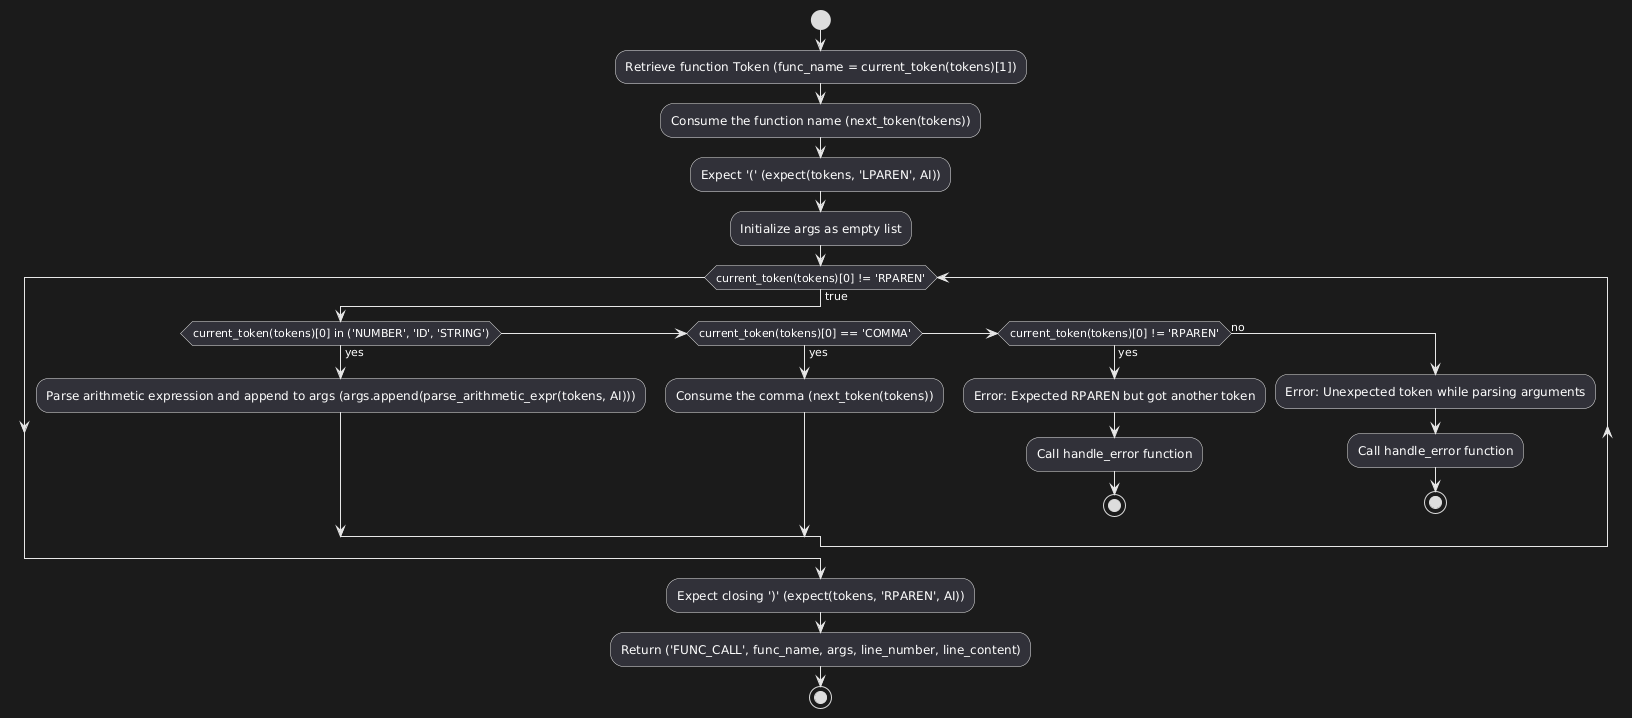

The diagram above was rendered by PlantUML. Its source (embedded in the PNG):
@startuml
start

:Retrieve function Token (func_name = current_token(tokens)[1]);
:Consume the function name (next_token(tokens));
:Expect '(' (expect(tokens, 'LPAREN', AI));

:Initialize args as empty list;

while (current_token(tokens)[0] != 'RPAREN') is (true)
  if (current_token(tokens)[0] in ('NUMBER', 'ID', 'STRING')) then (yes)
    :Parse arithmetic expression and append to args (args.append(parse_arithmetic_expr(tokens, AI))); 

  else if (current_token(tokens)[0] == 'COMMA') then (yes)
    :Consume the comma (next_token(tokens));
  else if (current_token(tokens)[0] != 'RPAREN') then (yes)
    :Error: Expected RPAREN but got another token;
    :Call handle_error function;
    stop
  else (no)
    :Error: Unexpected token while parsing arguments;
    :Call handle_error function;
    stop
  endif
endwhile

:Expect closing ')' (expect(tokens, 'RPAREN', AI));
:Return ('FUNC_CALL', func_name, args, line_number, line_content);

stop
@enduml